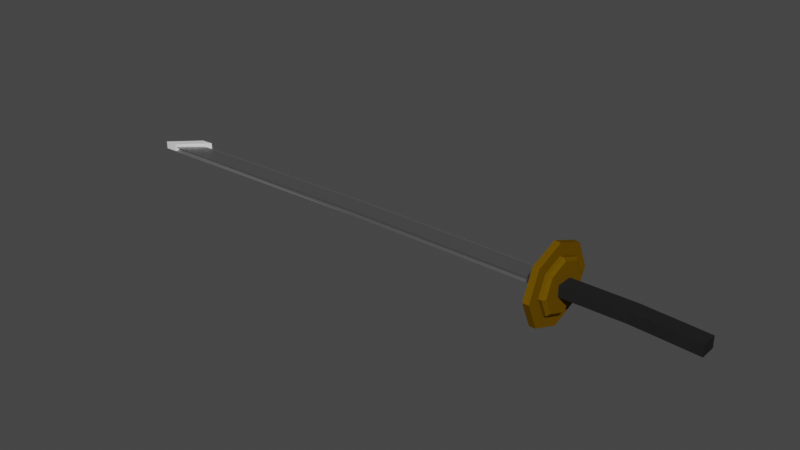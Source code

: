 # Source: katana.blend  (saved by Blender 3.0.42; exported with 4.5.12 LTS)
import bpy
from mathutils import Matrix  # noqa: F401  (used for matrix-valued properties, if any)

bpy.ops.wm.read_factory_settings(use_empty=True)
scene = bpy.context.scene
scene.name = 'Scene'

# ---- collections
col_collection = bpy.data.collections.new('Collection'); scene.collection.children.link(col_collection)

# ---- materials (node trees are filled in below, after node groups)
mat_katana_hilt = bpy.data.materials.new('Katana Hilt')
mat_katana_hilt.alpha_threshold = 0.0
mat_katana_hilt.use_transparent_shadow = False
mat_katana_hilt.line_color = (0.0, 0.0, 0.0, 1.0)
mat_katana_crossguard = bpy.data.materials.new('Katana Crossguard')
mat_katana_crossguard.use_transparent_shadow = False
mat_katana_blade = bpy.data.materials.new('Katana Blade')
mat_katana_blade.use_transparent_shadow = False
mat_katana_grasp = bpy.data.materials.new('Katana Grasp')
mat_katana_grasp.use_transparent_shadow = False

# ---- material node trees
mat_katana_hilt.use_nodes = True; mat_katana_hilt.node_tree.nodes.clear()
_N = mat_katana_hilt.node_tree.nodes; _L = mat_katana_hilt.node_tree.links
n0 = _N.new('ShaderNodeOutputMaterial'); n0.name = 'Material Output'; n0.location = (300, 300)
n1 = _N.new('ShaderNodeBsdfPrincipled'); n1.name = 'Principled BSDF'; n1.location = (10, 300)
n1.distribution = 'GGX'
n1.subsurface_method = 'RANDOM_WALK_SKIN'
n1.inputs[0].default_value = (0.01834, 0.01834, 0.01834, 1.0)
n1.inputs[2].default_value = 1.0
n1.inputs[3].default_value = 1.45
n1.inputs[13].default_value = 0.0
n1.inputs[27].default_value = (0.0, 0.0, 0.0, 1.0)
n1.inputs[28].default_value = 1.0
_L.new(n1.outputs[0], n0.inputs[0])
n0.is_active_output = True
mat_katana_crossguard.use_nodes = True; mat_katana_crossguard.node_tree.nodes.clear()
_N = mat_katana_crossguard.node_tree.nodes; _L = mat_katana_crossguard.node_tree.links
n0 = _N.new('ShaderNodeBsdfPrincipled'); n0.name = 'Principled BSDF'; n0.location = (10, 300)
n0.distribution = 'GGX'
n0.subsurface_method = 'RANDOM_WALK_SKIN'
n0.inputs[0].default_value = (0.1374, 0.07285, 0.0009976, 1.0)
n0.inputs[2].default_value = 1.0
n0.inputs[3].default_value = 1.45
n0.inputs[13].default_value = 0.0
n0.inputs[27].default_value = (0.0, 0.0, 0.0, 1.0)
n0.inputs[28].default_value = 1.0
n1 = _N.new('ShaderNodeOutputMaterial'); n1.name = 'Material Output'; n1.location = (300, 300)
_L.new(n0.outputs[0], n1.inputs[0])
n1.is_active_output = True
mat_katana_blade.use_nodes = True; mat_katana_blade.node_tree.nodes.clear()
_N = mat_katana_blade.node_tree.nodes; _L = mat_katana_blade.node_tree.links
n0 = _N.new('ShaderNodeBsdfPrincipled'); n0.name = 'Principled BSDF'; n0.location = (10, 300)
n0.distribution = 'GGX'
n0.subsurface_method = 'RANDOM_WALK_SKIN'
n0.inputs[0].default_value = (0.4719, 0.4719, 0.4719, 1.0)
n0.inputs[1].default_value = 1.0
n0.inputs[3].default_value = 1.45
n0.inputs[13].default_value = 0.5241
n0.inputs[27].default_value = (0.0, 0.0, 0.0, 1.0)
n0.inputs[28].default_value = 1.0
n1 = _N.new('ShaderNodeOutputMaterial'); n1.name = 'Material Output'; n1.location = (300, 300)
_L.new(n0.outputs[0], n1.inputs[0])
n1.is_active_output = True
mat_katana_grasp.use_nodes = True; mat_katana_grasp.node_tree.nodes.clear()
_N = mat_katana_grasp.node_tree.nodes; _L = mat_katana_grasp.node_tree.links
n0 = _N.new('ShaderNodeBsdfPrincipled'); n0.name = 'Principled BSDF'; n0.location = (10, 300)
n0.distribution = 'GGX'
n0.subsurface_method = 'RANDOM_WALK_SKIN'
n0.inputs[0].default_value = (0.3972, 0.373, 0.1172, 1.0)
n0.inputs[3].default_value = 1.45
n0.inputs[13].default_value = 0.0
n0.inputs[27].default_value = (0.0, 0.0, 0.0, 1.0)
n0.inputs[28].default_value = 1.0
n1 = _N.new('ShaderNodeOutputMaterial'); n1.name = 'Material Output'; n1.location = (300, 300)
_L.new(n0.outputs[0], n1.inputs[0])
n1.is_active_output = True

# ---- world
world_world = bpy.data.worlds.new('World'); scene.world = world_world
world_world.use_nodes = True; world_world.node_tree.nodes.clear()
_N = world_world.node_tree.nodes; _L = world_world.node_tree.links
n0 = _N.new('ShaderNodeOutputWorld'); n0.name = 'World Output'; n0.location = (300, 300)
n1 = _N.new('ShaderNodeBackground'); n1.name = 'Background'; n1.location = (10, 300)
n1.inputs[0].default_value = (0.05088, 0.05088, 0.05088, 1.0)
_L.new(n1.outputs[0], n0.inputs[0])
n0.is_active_output = True
world_world.color = (0.05088, 0.05088, 0.05088)
world_world.use_sun_shadow = False
world_world.sun_shadow_jitter_overblur = 0.0

# ---- meshes
me_cube = bpy.data.meshes.new('Cube')
me_cube.from_pydata([(0.9435, 0.3754, 1.0), (0.9435, 0.3754, -1.0), (0.9435, -1.625, 1.0), (0.9435, -1.625, -1.0), (-1.0, 1.0, 1.0), (-1.0, 1.0, -1.0), (-1.0, -1.0, 1.0), (-1.0, -1.0, -1.0), (0.0, 1.0, -1.0), (0.0, -1.0, 1.0), (0.0, -1.0, -1.0), (0.0, 1.0, 1.0)], [], [(11, 4, 6, 9), (10, 9, 6, 7), (7, 6, 4, 5), (8, 1, 3, 10), (1, 0, 2, 3), (8, 11, 0, 1), (5, 4, 11, 8), (5, 8, 10, 7), (3, 2, 9, 10), (0, 11, 9, 2)])
_uv = me_cube.uv_layers.new(name='UVMap')
_uv.uv.foreach_set('vector', [0.75, 0.5, 0.875, 0.5, 0.875, 0.75, 0.75, 0.75, 0.375, 0.875, 0.625, 0.875, 0.625, 1.0, 0.375, 1.0, 0.375, 0.0, 0.625, 0.0, 0.625, 0.25, 0.375, 0.25, 0.25, 0.5, 0.375, 0.5, 0.375, 0.75, 0.25, 0.75, 0.375, 0.5, 0.625, 0.5, 0.625, 0.75, 0.375, 0.75, 0.375, 0.375, 0.625, 0.375, 0.625, 0.5, 0.375, 0.5, 0.375, 0.25, 0.625, 0.25, 0.625, 0.375, 0.375, 0.375, 0.125, 0.5, 0.25, 0.5, 0.25, 0.75, 0.125, 0.75, 0.375, 0.75, 0.625, 0.75, 0.625, 0.875, 0.375, 0.875, 0.625, 0.5, 0.75, 0.5, 0.75, 0.75, 0.625, 0.75])
me_cube.materials.append(mat_katana_hilt)
me_cube.use_remesh_preserve_volume = False
me_cube.use_remesh_preserve_attributes = False
me_cube.use_mirror_vertex_groups = False
me_cube.update()
me_cylinder = bpy.data.meshes.new('Cylinder')
me_cylinder.from_pydata([(0.0, 0.6912, -1.0), (0.0, 1.0, 1.0), (0.4888, 0.4888, -1.0), (0.7071, 0.7071, 1.0), (0.6912, -3.873e-08, -1.0), (1.0, -4.371e-08, 1.0), (0.4888, -0.4888, -1.0), (0.7071, -0.7071, 1.0), (-8.742e-08, -0.6912, -1.0), (-8.742e-08, -1.0, 1.0), (-0.4888, -0.4888, -1.0), (-0.7071, -0.7071, 1.0), (-0.6912, 4.18e-08, -1.0), (-1.0, 1.192e-08, 1.0), (-0.4888, 0.4888, -1.0), (-0.7071, 0.7071, 1.0), (0.0, 1.0, -1.0), (0.7071, 0.7071, -1.0), (1.0, -4.371e-08, -1.0), (0.7071, -0.7071, -1.0), (-8.742e-08, -1.0, -1.0), (-0.7071, -0.7071, -1.0), (-1.0, 1.192e-08, -1.0), (-0.7071, 0.7071, -1.0), (-3.845e-09, 0.6127, -2.764), (0.4333, 0.4333, -2.764), (0.6127, -3.873e-08, -2.764), (0.4333, -0.4333, -2.764), (-9.127e-08, -0.6127, -2.764), (-0.4333, -0.4333, -2.764), (-0.6127, 5.067e-08, -2.764), (-0.4333, 0.4333, -2.764), (-3.746e-09, 0.6912, -2.036), (0.4888, 0.4888, -2.036), (0.6912, -3.873e-08, -2.036), (0.4888, -0.4888, -2.036), (-9.117e-08, -0.6912, -2.036), (-0.4888, -0.4888, -2.036), (-0.6912, 4.18e-08, -2.036), (-0.4888, 0.4888, -2.036)], [], [(16, 1, 3, 17), (17, 3, 5, 18), (18, 5, 7, 19), (19, 7, 9, 20), (20, 9, 11, 21), (21, 11, 13, 22), (3, 1, 15, 13, 11, 9, 7, 5), (22, 13, 15, 23), (23, 15, 1, 16), (4, 6, 35, 34), (2, 0, 16, 17), (4, 2, 17, 18), (6, 4, 18, 19), (8, 6, 19, 20), (10, 8, 20, 21), (12, 10, 21, 22), (14, 12, 22, 23), (0, 14, 23, 16), (24, 25, 26, 27, 28, 29, 30, 31), (0, 2, 33, 32), (14, 0, 32, 39), (10, 12, 38, 37), (6, 8, 36, 35), (2, 4, 34, 33), (12, 14, 39, 38), (8, 10, 37, 36), (25, 24, 32, 33), (26, 25, 33, 34), (27, 26, 34, 35), (28, 27, 35, 36), (29, 28, 36, 37), (30, 29, 37, 38), (31, 30, 38, 39), (24, 31, 39, 32)])
_uv = me_cylinder.uv_layers.new(name='UVMap')
_uv.uv.foreach_set('vector', [1.0, 0.5, 1.0, 1.0, 0.875, 1.0, 0.875, 0.5, 0.875, 0.5, 0.875, 1.0, 0.75, 1.0, 0.75, 0.5, 0.75, 0.5, 0.75, 1.0, 0.625, 1.0, 0.625, 0.5, 0.625, 0.5, 0.625, 1.0, 0.5, 1.0, 0.5, 0.5, 0.5, 0.5, 0.5, 1.0, 0.375, 1.0, 0.375, 0.5, 0.375, 0.5, 0.375, 1.0, 0.25, 1.0, 0.25, 0.5, 0.4197, 0.4197, 0.25, 0.49, 0.08029, 0.4197, 0.01, 0.25, 0.08029, 0.08029, 0.25, 0.01, 0.4197, 0.08029, 0.49, 0.25, 0.25, 0.5, 0.25, 1.0, 0.125, 1.0, 0.125, 0.5, 0.125, 0.5, 0.125, 1.0, 0.0, 1.0, 0.0, 0.5, 0.9159, 0.25, 0.8673, 0.1327, 0.8673, 0.1327, 0.9159, 0.25, 0.8673, 0.3673, 0.75, 0.4159, 0.75, 0.49, 0.9197, 0.4197, 0.9159, 0.25, 0.8673, 0.3673, 0.9197, 0.4197, 0.99, 0.25, 0.8673, 0.1327, 0.9159, 0.25, 0.99, 0.25, 0.9197, 0.08029, 0.75, 0.0841, 0.8673, 0.1327, 0.9197, 0.08029, 0.75, 0.01, 0.6327, 0.1327, 0.75, 0.0841, 0.75, 0.01, 0.5803, 0.08029, 0.5841, 0.25, 0.6327, 0.1327, 0.5803, 0.08029, 0.51, 0.25, 0.6327, 0.3673, 0.5841, 0.25, 0.51, 0.25, 0.5803, 0.4197, 0.75, 0.4159, 0.6327, 0.3673, 0.5803, 0.4197, 0.75, 0.49, 0.75, 0.3971, 0.854, 0.354, 0.8971, 0.25, 0.854, 0.146, 0.75, 0.1029, 0.646, 0.146, 0.6029, 0.25, 0.646, 0.354, 0.75, 0.4159, 0.8673, 0.3673, 0.8673, 0.3673, 0.75, 0.4159, 0.6327, 0.3673, 0.75, 0.4159, 0.75, 0.4159, 0.6327, 0.3673, 0.6327, 0.1327, 0.5841, 0.25, 0.5841, 0.25, 0.6327, 0.1327, 0.8673, 0.1327, 0.75, 0.0841, 0.75, 0.0841, 0.8673, 0.1327, 0.8673, 0.3673, 0.9159, 0.25, 0.9159, 0.25, 0.8673, 0.3673, 0.5841, 0.25, 0.6327, 0.3673, 0.6327, 0.3673, 0.5841, 0.25, 0.75, 0.0841, 0.6327, 0.1327, 0.6327, 0.1327, 0.75, 0.0841, 0.854, 0.354, 0.75, 0.3971, 0.75, 0.4159, 0.8673, 0.3673, 0.8971, 0.25, 0.854, 0.354, 0.8673, 0.3673, 0.9159, 0.25, 0.854, 0.146, 0.8971, 0.25, 0.9159, 0.25, 0.8673, 0.1327, 0.75, 0.1029, 0.854, 0.146, 0.8673, 0.1327, 0.75, 0.0841, 0.646, 0.146, 0.75, 0.1029, 0.75, 0.0841, 0.6327, 0.1327, 0.6029, 0.25, 0.646, 0.146, 0.6327, 0.1327, 0.5841, 0.25, 0.646, 0.354, 0.6029, 0.25, 0.5841, 0.25, 0.6327, 0.3673, 0.75, 0.3971, 0.646, 0.354, 0.6327, 0.3673, 0.75, 0.4159])
me_cylinder.materials.append(mat_katana_crossguard)
me_cylinder.use_remesh_fix_poles = True
me_cylinder.use_remesh_preserve_attributes = False
me_cylinder.update()
me_cube_001 = bpy.data.meshes.new('Cube.001')
me_cube_001.from_pydata([(-36.56, -1.562, -1.0), (-36.56, -1.562, 1.0), (-34.64, 0.3309, -1.0), (-34.64, 0.3309, 1.0), (1.0, -0.8926, -1.0), (1.0, -0.8926, 1.0), (1.0, 1.0, -1.0), (1.0, 1.0, 1.0), (-16.82, 1.0, -1.0), (-16.82, 1.0, 1.0), (-16.82, -0.8926, -1.0), (-16.82, -0.8926, 1.0), (-36.73, -1.271, 0.0), (-34.81, 0.8, 0.0), (0.8324, 1.469, 0.0), (1.0, -0.8298, 0.0), (-16.82, -0.8298, 0.0), (-16.99, 1.469, 0.0), (-35.78, -0.6691, -1.0), (-35.78, -0.6691, 1.0), (1.0, 0.0, -1.0), (1.0, 0.0, 1.0), (-16.82, 0.0, 1.0), (-16.82, 0.0, -1.0), (1.0, 0.0, 0.0), (-35.94, -0.4413, 0.0)], [], [(25, 19, 3, 13), (17, 9, 7, 14), (24, 21, 5, 15), (16, 11, 1, 12), (23, 20, 4, 10), (22, 19, 1, 11), (21, 22, 11, 5), (18, 23, 10, 0), (15, 5, 11, 16), (13, 3, 9, 17), (2, 13, 17, 8), (4, 15, 16, 10), (10, 16, 12, 0), (20, 24, 15, 4), (8, 17, 14, 6), (18, 25, 13, 2), (0, 12, 25, 18), (6, 14, 24, 20), (2, 8, 23, 18), (7, 9, 22, 21), (9, 3, 19, 22), (8, 6, 20, 23), (14, 7, 21, 24), (12, 1, 19, 25)])
_uv = me_cube_001.uv_layers.new(name='UVMap')
_uv.uv.foreach_set('vector', [0.5, 0.125, 0.625, 0.125, 0.625, 0.25, 0.5, 0.25, 0.5, 0.375, 0.625, 0.375, 0.625, 0.5, 0.5, 0.5, 0.5, 0.625, 0.625, 0.625, 0.625, 0.75, 0.5, 0.75, 0.5, 0.875, 0.625, 0.875, 0.625, 1.0, 0.5, 1.0, 0.25, 0.625, 0.375, 0.625, 0.375, 0.75, 0.25, 0.75, 0.75, 0.625, 0.875, 0.625, 0.875, 0.75, 0.75, 0.75, 0.625, 0.625, 0.75, 0.625, 0.75, 0.75, 0.625, 0.75, 0.125, 0.625, 0.25, 0.625, 0.25, 0.75, 0.125, 0.75, 0.5, 0.75, 0.625, 0.75, 0.625, 0.875, 0.5, 0.875, 0.5, 0.25, 0.625, 0.25, 0.625, 0.375, 0.5, 0.375, 0.375, 0.25, 0.5, 0.25, 0.5, 0.375, 0.375, 0.375, 0.375, 0.75, 0.5, 0.75, 0.5, 0.875, 0.375, 0.875, 0.375, 0.875, 0.5, 0.875, 0.5, 1.0, 0.375, 1.0, 0.375, 0.625, 0.5, 0.625, 0.5, 0.75, 0.375, 0.75, 0.375, 0.375, 0.5, 0.375, 0.5, 0.5, 0.375, 0.5, 0.375, 0.125, 0.5, 0.125, 0.5, 0.25, 0.375, 0.25, 0.375, 0.0, 0.5, 0.0, 0.5, 0.125, 0.375, 0.125, 0.375, 0.5, 0.5, 0.5, 0.5, 0.625, 0.375, 0.625, 0.125, 0.5, 0.25, 0.5, 0.25, 0.625, 0.125, 0.625, 0.625, 0.5, 0.75, 0.5, 0.75, 0.625, 0.625, 0.625, 0.75, 0.5, 0.875, 0.5, 0.875, 0.625, 0.75, 0.625, 0.25, 0.5, 0.375, 0.5, 0.375, 0.625, 0.25, 0.625, 0.5, 0.5, 0.625, 0.5, 0.625, 0.625, 0.5, 0.625, 0.5, 0.0, 0.625, 0.0, 0.625, 0.125, 0.5, 0.125])
me_cube_001.materials.append(mat_katana_blade)
me_cube_001.use_remesh_fix_poles = True
me_cube_001.use_remesh_preserve_attributes = False
me_cube_001.update()
me_cube_002 = bpy.data.meshes.new('Cube.002')
me_cube_002.from_pydata([(-1.0, -1.08, -1.0), (-1.0, -1.08, 1.0), (-1.0, 0.8676, -1.0), (-1.0, 0.8676, 1.0), (1.0, -1.08, -1.0), (1.0, -1.08, 1.0), (1.0, 0.8676, -1.0), (1.0, 0.8676, 1.0), (-1.0, -1.08, -0.5), (-1.0, -1.0, 0.0), (-1.0, -1.08, 0.5), (-1.0, 0.8676, 0.5), (-1.0, 0.8676, 0.0), (-1.0, 0.8676, -0.5), (1.0, 0.8676, 0.5), (1.0, 0.8676, 0.0), (1.0, 0.8676, -0.5), (1.0, -1.08, 0.5), (1.0, -1.0, 0.0), (1.0, -1.08, -0.5), (-1.034, 1.394, -0.2144), (-1.034, 1.394, -0.7144), (0.966, 1.394, -0.7144), (-1.034, 1.394, 0.2856), (0.966, 1.394, 0.2856), (0.966, 1.394, -0.2144), (-1.034, 1.394, -0.2144), (0.966, 1.394, -0.2144), (-1.0, -1.08, 0.5), (-1.0, -1.08, 1.0), (1.0, -1.08, 1.0), (1.0, -1.08, 0.5), (-1.0, -1.08, 0.5), (-1.0, -1.08, 1.0), (1.0, -1.08, 1.0), (1.0, -1.08, 0.5), (-1.025, -1.168, 0.08565), (-1.025, -1.168, 0.5857), (0.9746, -1.168, 0.5857), (0.9746, -1.168, 0.08565), (0.9746, -1.168, 0.08565), (0.9746, -1.168, -0.4143), (-1.025, -1.168, -0.4143), (-1.025, -1.168, 0.08565)], [], [(10, 1, 3, 11), (3, 7, 24, 23), (14, 7, 5, 17), (1, 10, 28, 29), (2, 6, 4, 0), (7, 3, 1, 5), (8, 0, 42, 43), (19, 18, 9, 8), (18, 17, 10, 9), (6, 16, 19, 4), (16, 15, 18, 19), (15, 14, 17, 18), (7, 14, 27, 24), (13, 12, 15, 16), (12, 11, 14, 15), (0, 8, 13, 2), (8, 9, 12, 13), (9, 10, 11, 12), (26, 23, 24, 27), (21, 20, 25, 22), (2, 13, 20, 21), (14, 11, 26, 27), (13, 16, 25, 20), (16, 6, 22, 25), (11, 3, 23, 26), (6, 2, 21, 22), (30, 29, 33, 34), (17, 5, 30, 31), (10, 17, 31, 28), (5, 1, 29, 30), (35, 34, 38, 39), (31, 30, 34, 35), (29, 28, 32, 33), (28, 31, 35, 32), (39, 38, 37, 36), (33, 32, 36, 37), (32, 35, 39, 36), (34, 33, 37, 38), (41, 40, 43, 42), (0, 4, 41, 42), (19, 8, 43, 40), (4, 19, 40, 41)])
_uv = me_cube_002.uv_layers.new(name='UVMap')
_uv.uv.foreach_set('vector', [0.5625, 0.0, 0.625, 0.0, 0.625, 0.25, 0.5625, 0.25, 0.875, 0.5, 0.625, 0.5, 0.625, 0.5, 0.875, 0.5, 0.5625, 0.5, 0.625, 0.5, 0.625, 0.75, 0.5625, 0.75, 0.625, 0.0, 0.5625, 0.0, 0.5625, 0.0, 0.625, 0.0, 0.125, 0.5, 0.375, 0.5, 0.375, 0.75, 0.125, 0.75, 0.625, 0.5, 0.875, 0.5, 0.875, 0.75, 0.625, 0.75, 0.4375, 0.0, 0.375, 0.0, 0.375, 0.0, 0.4375, 0.0, 0.4375, 0.75, 0.5, 0.75, 0.5, 1.0, 0.4375, 1.0, 0.5, 0.75, 0.5625, 0.75, 0.5625, 1.0, 0.5, 1.0, 0.375, 0.5, 0.4375, 0.5, 0.4375, 0.75, 0.375, 0.75, 0.4375, 0.5, 0.5, 0.5, 0.5, 0.75, 0.4375, 0.75, 0.5, 0.5, 0.5625, 0.5, 0.5625, 0.75, 0.5, 0.75, 0.625, 0.5, 0.5625, 0.5, 0.5625, 0.5, 0.625, 0.5, 0.4375, 0.25, 0.5, 0.25, 0.5, 0.5, 0.4375, 0.5, 0.5, 0.25, 0.5625, 0.25, 0.5625, 0.5, 0.5, 0.5, 0.375, 0.0, 0.4375, 0.0, 0.4375, 0.25, 0.375, 0.25, 0.4375, 0.0, 0.5, 0.0, 0.5, 0.25, 0.4375, 0.25, 0.5, 0.0, 0.5625, 0.0, 0.5625, 0.25, 0.5, 0.25, 0.5625, 0.25, 0.625, 0.25, 0.625, 0.5, 0.5625, 0.5, 0.375, 0.25, 0.4375, 0.25, 0.4375, 0.5, 0.375, 0.5, 0.375, 0.25, 0.4375, 0.25, 0.4375, 0.25, 0.375, 0.25, 0.5625, 0.5, 0.5625, 0.25, 0.5625, 0.25, 0.5625, 0.5, 0.4375, 0.25, 0.4375, 0.5, 0.4375, 0.5, 0.4375, 0.25, 0.4375, 0.5, 0.375, 0.5, 0.375, 0.5, 0.4375, 0.5, 0.5625, 0.25, 0.625, 0.25, 0.625, 0.25, 0.5625, 0.25, 0.375, 0.5, 0.125, 0.5, 0.125, 0.5, 0.375, 0.5, 0.625, 0.75, 0.875, 0.75, 0.875, 0.75, 0.625, 0.75, 0.5625, 0.75, 0.625, 0.75, 0.625, 0.75, 0.5625, 0.75, 0.5625, 1.0, 0.5625, 0.75, 0.5625, 0.75, 0.5625, 1.0, 0.625, 0.75, 0.875, 0.75, 0.875, 0.75, 0.625, 0.75, 0.5625, 0.75, 0.625, 0.75, 0.625, 0.75, 0.5625, 0.75, 0.5625, 0.75, 0.625, 0.75, 0.625, 0.75, 0.5625, 0.75, 0.625, 0.0, 0.5625, 0.0, 0.5625, 0.0, 0.625, 0.0, 0.5625, 1.0, 0.5625, 0.75, 0.5625, 0.75, 0.5625, 1.0, 0.5625, 0.75, 0.625, 0.75, 0.625, 1.0, 0.5625, 1.0, 0.625, 0.0, 0.5625, 0.0, 0.5625, 0.0, 0.625, 0.0, 0.5625, 1.0, 0.5625, 0.75, 0.5625, 0.75, 0.5625, 1.0, 0.625, 0.75, 0.875, 0.75, 0.875, 0.75, 0.625, 0.75, 0.375, 0.75, 0.4375, 0.75, 0.4375, 1.0, 0.375, 1.0, 0.125, 0.75, 0.375, 0.75, 0.375, 0.75, 0.125, 0.75, 0.4375, 0.75, 0.4375, 1.0, 0.4375, 1.0, 0.4375, 0.75, 0.375, 0.75, 0.4375, 0.75, 0.4375, 0.75, 0.375, 0.75])
me_cube_002.materials.append(mat_katana_grasp)
me_cube_002.use_remesh_fix_poles = True
me_cube_002.use_remesh_preserve_attributes = False
me_cube_002.update()
me_cube_003 = bpy.data.meshes.new('Cube.003')
me_cube_003.from_pydata([(0.5714, -1.413, -1.078), (0.5714, -1.413, 0.9219), (0.7352, 0.3984, -1.078), (0.7352, 0.3984, 0.9219), (1.0, -1.0, -1.0), (1.0, -1.0, 1.0), (1.164, 0.8113, -1.0), (1.164, 0.8113, 1.0)], [], [(0, 1, 3, 2), (2, 3, 7, 6), (6, 7, 5, 4), (4, 5, 1, 0), (2, 6, 4, 0), (7, 3, 1, 5)])
_uv = me_cube_003.uv_layers.new(name='UVMap')
_uv.uv.foreach_set('vector', [0.375, 0.0, 0.625, 0.0, 0.625, 0.25, 0.375, 0.25, 0.375, 0.25, 0.625, 0.25, 0.625, 0.5, 0.375, 0.5, 0.375, 0.5, 0.625, 0.5, 0.625, 0.75, 0.375, 0.75, 0.375, 0.75, 0.625, 0.75, 0.625, 1.0, 0.375, 1.0, 0.125, 0.5, 0.375, 0.5, 0.375, 0.75, 0.125, 0.75, 0.625, 0.5, 0.875, 0.5, 0.875, 0.75, 0.625, 0.75])
me_cube_003.use_remesh_fix_poles = True
me_cube_003.use_remesh_preserve_attributes = False
me_cube_003.update()

# ---- objects
ob_cube = bpy.data.objects.new('Cube', me_cube)
ob_cylinder = bpy.data.objects.new('Cylinder', me_cylinder)
ob_cube_001 = bpy.data.objects.new('Cube.001', me_cube_001)
ob_cube_002 = bpy.data.objects.new('Cube.002', me_cube_002)
ob_cube_003 = bpy.data.objects.new('Cube.003', me_cube_003)

# ---- transforms, parenting, visibility, modifiers, constraints
ob_cube.location = (2.015, 0.0, 0.0)
ob_cube.scale = (1.925, 0.2287, 0.1555)
ob_cube.lock_rotations_4d = False
ob_cube.empty_display_type = 'ARROWS'
ob_cube.lineart.crease_threshold = 0.0
ob_cylinder.location = (0.0, 0.0, 0.0)
ob_cylinder.rotation_euler = (0.0, -1.571, 0.0)
ob_cylinder.scale = (1.078, 1.169, 0.08916)
ob_cube_001.location = (-0.4201, 0.0, 0.0)
ob_cube_001.scale = (0.3309, 0.2893, 0.07431)
ob_cube_002.location = (-0.2998, 0.04349, 0.01745)
ob_cube_002.scale = (0.2106, 0.2753, 0.1041)
ob_cube_003.location = (-12.66, 0.3886, 0.04272)
ob_cube_003.rotation_euler = (0.0002189, -0.003256, -0.7137)
ob_cube_003.scale = (0.6191, 0.5709, 0.1027)

# ---- collection membership
col_collection.objects.link(ob_cube)
col_collection.objects.link(ob_cylinder)
col_collection.objects.link(ob_cube_001)
col_collection.objects.link(ob_cube_002)
col_collection.objects.link(ob_cube_003)

# ---- scene / render settings (as saved in the file)
scene.frame_start = 1; scene.frame_end = 250; scene.frame_set(1)
scene.render.engine = 'BLENDER_EEVEE_NEXT'
scene.cycles.sampling_pattern = 'TABULATED_SOBOL'
scene.cycles.use_light_tree = False
scene.view_settings.view_transform = 'Filmic'
bpy.context.view_layer.update()

# ---- added for rendering (the .blend has no active camera and no usable light): camera, sun
cam_auto = bpy.data.cameras.new('AutoCamera')
cam_auto.lens = 50.0
cam_auto.sensor_width = 36.0
cam_auto.clip_end = 1000.0
ob_auto_camera = bpy.data.objects.new('AutoCamera', cam_auto)
scene.collection.objects.link(ob_auto_camera)
ob_auto_camera.location = (11.2294, -18.9262, 12.6175)
ob_auto_camera.rotation_euler = (1.09748, -7.21219e-08, 0.694738)
scene.camera = ob_auto_camera
light_auto_sun = bpy.data.lights.new('AutoSun', 'SUN')
light_auto_sun.energy = 3.0
light_auto_sun.angle = 0.0523599
ob_auto_sun = bpy.data.objects.new('AutoSun', light_auto_sun)
scene.collection.objects.link(ob_auto_sun)
ob_auto_sun.rotation_euler = (0.872665, 0.174533, 0.523599)
bpy.context.view_layer.update()

